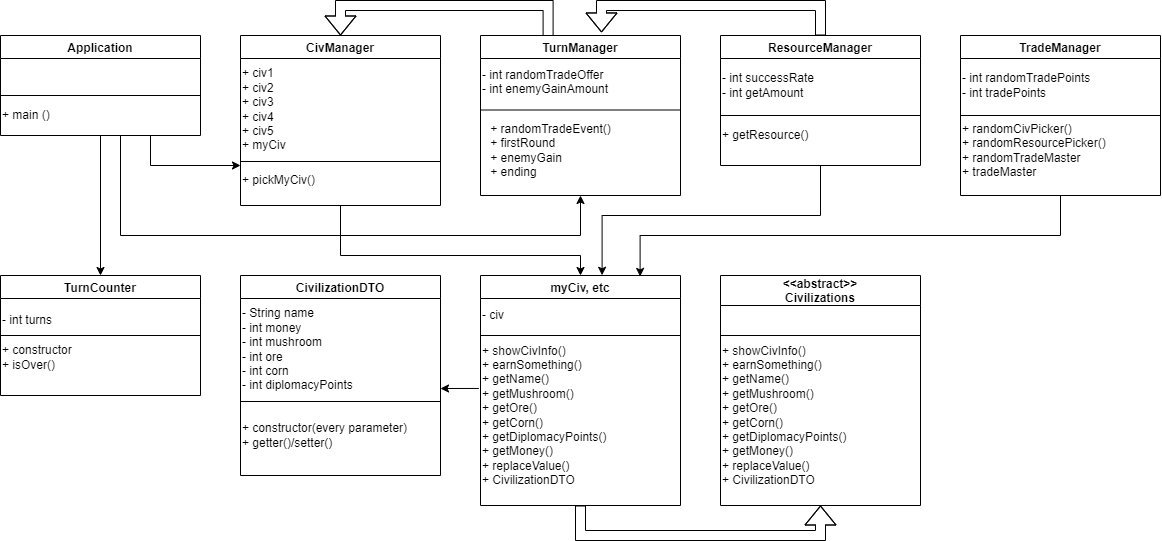

The diagram above was exported from draw.io. Its source (the exported page's mxGraphModel, read from the mxfile embedded in the PNG):
<mxGraphModel dx="1033" dy="810" grid="1" gridSize="10" guides="1" tooltips="1" connect="1" arrows="1" fold="1" page="1" pageScale="1" pageWidth="827" pageHeight="1169" math="0" shadow="0">
  <root>
    <mxCell id="0" />
    <mxCell id="1" parent="0" />
    <mxCell id="rMblixK_sifUe6-IBuxz-3" value="CivilizationDTO" style="swimlane;" parent="1" vertex="1">
      <mxGeometry x="280" y="350" width="200" height="200" as="geometry">
        <mxRectangle x="414" y="60" width="130" height="30" as="alternateBounds" />
      </mxGeometry>
    </mxCell>
    <mxCell id="rMblixK_sifUe6-IBuxz-4" value="- String name&lt;br&gt;- int money&lt;br&gt;- int mushroom&lt;br&gt;- int ore&lt;br&gt;- int corn&lt;br&gt;- int diplomacyPoints&amp;nbsp;" style="text;html=1;align=left;verticalAlign=middle;resizable=0;points=[];autosize=1;strokeColor=none;fillColor=none;" parent="rMblixK_sifUe6-IBuxz-3" vertex="1">
      <mxGeometry y="24" width="140" height="100" as="geometry" />
    </mxCell>
    <mxCell id="rMblixK_sifUe6-IBuxz-5" value="+ constructor(every parameter)&lt;br&gt;+ getter()/setter()" style="text;html=1;align=left;verticalAlign=middle;resizable=0;points=[];autosize=1;strokeColor=none;fillColor=none;" parent="rMblixK_sifUe6-IBuxz-3" vertex="1">
      <mxGeometry y="140" width="190" height="40" as="geometry" />
    </mxCell>
    <mxCell id="tGHJmZnGQe60DaOCZfE--23" style="rounded=0;orthogonalLoop=1;jettySize=auto;html=1;exitX=0.5;exitY=1;exitDx=0;exitDy=0;entryX=0.5;entryY=0;entryDx=0;entryDy=0;" edge="1" parent="1" source="rMblixK_sifUe6-IBuxz-9" target="rMblixK_sifUe6-IBuxz-11">
      <mxGeometry relative="1" as="geometry">
        <mxPoint x="140" y="320" as="targetPoint" />
      </mxGeometry>
    </mxCell>
    <mxCell id="tGHJmZnGQe60DaOCZfE--24" style="edgeStyle=elbowEdgeStyle;rounded=0;orthogonalLoop=1;jettySize=auto;html=1;exitX=0.5;exitY=1;exitDx=0;exitDy=0;" edge="1" parent="1" source="rMblixK_sifUe6-IBuxz-9">
      <mxGeometry relative="1" as="geometry">
        <mxPoint x="280" y="240" as="targetPoint" />
        <Array as="points">
          <mxPoint x="190" y="240" />
        </Array>
      </mxGeometry>
    </mxCell>
    <mxCell id="tGHJmZnGQe60DaOCZfE--25" style="edgeStyle=elbowEdgeStyle;rounded=0;orthogonalLoop=1;jettySize=auto;html=1;entryX=0.5;entryY=1;entryDx=0;entryDy=0;elbow=vertical;" edge="1" parent="1" target="rMblixK_sifUe6-IBuxz-14">
      <mxGeometry relative="1" as="geometry">
        <mxPoint x="160" y="210" as="sourcePoint" />
        <Array as="points">
          <mxPoint x="390" y="310" />
          <mxPoint x="380" y="290" />
        </Array>
      </mxGeometry>
    </mxCell>
    <mxCell id="rMblixK_sifUe6-IBuxz-9" value="Application" style="swimlane;" parent="1" vertex="1">
      <mxGeometry x="40" y="110" width="200" height="100" as="geometry" />
    </mxCell>
    <mxCell id="rMblixK_sifUe6-IBuxz-10" value="+ main ()" style="text;html=1;align=left;verticalAlign=middle;resizable=0;points=[];autosize=1;strokeColor=none;fillColor=none;" parent="rMblixK_sifUe6-IBuxz-9" vertex="1">
      <mxGeometry y="65" width="70" height="30" as="geometry" />
    </mxCell>
    <mxCell id="rMblixK_sifUe6-IBuxz-11" value="TurnCounter" style="swimlane;startSize=23;" parent="1" vertex="1">
      <mxGeometry x="40" y="350" width="200" height="120" as="geometry" />
    </mxCell>
    <mxCell id="rMblixK_sifUe6-IBuxz-12" value="- int turns" style="text;html=1;align=left;verticalAlign=middle;resizable=0;points=[];autosize=1;strokeColor=none;fillColor=none;" parent="rMblixK_sifUe6-IBuxz-11" vertex="1">
      <mxGeometry y="30" width="70" height="30" as="geometry" />
    </mxCell>
    <mxCell id="rMblixK_sifUe6-IBuxz-13" value="&lt;div style=&quot;&quot;&gt;+ constructor&lt;/div&gt;&lt;div style=&quot;&quot;&gt;+ isOver()&lt;/div&gt;" style="text;html=1;align=left;verticalAlign=middle;resizable=0;points=[];autosize=1;strokeColor=none;fillColor=none;" parent="rMblixK_sifUe6-IBuxz-11" vertex="1">
      <mxGeometry y="62" width="90" height="40" as="geometry" />
    </mxCell>
    <mxCell id="tGHJmZnGQe60DaOCZfE--5" value="" style="endArrow=none;html=1;rounded=0;" edge="1" parent="rMblixK_sifUe6-IBuxz-11">
      <mxGeometry width="50" height="50" relative="1" as="geometry">
        <mxPoint y="60" as="sourcePoint" />
        <mxPoint x="200" y="60" as="targetPoint" />
      </mxGeometry>
    </mxCell>
    <mxCell id="tGHJmZnGQe60DaOCZfE--28" style="edgeStyle=elbowEdgeStyle;rounded=0;orthogonalLoop=1;jettySize=auto;elbow=vertical;html=1;exitX=0.338;exitY=0.01;exitDx=0;exitDy=0;entryX=0.5;entryY=0;entryDx=0;entryDy=0;shape=flexArrow;exitPerimeter=0;" edge="1" parent="1" source="rMblixK_sifUe6-IBuxz-14" target="tGHJmZnGQe60DaOCZfE--13">
      <mxGeometry relative="1" as="geometry">
        <Array as="points">
          <mxPoint x="510" y="80" />
        </Array>
      </mxGeometry>
    </mxCell>
    <mxCell id="rMblixK_sifUe6-IBuxz-14" value="TurnManager" style="swimlane;" parent="1" vertex="1">
      <mxGeometry x="520" y="110" width="200" height="160" as="geometry" />
    </mxCell>
    <mxCell id="rMblixK_sifUe6-IBuxz-15" value="- int randomTradeOffer&lt;br&gt;- int enemyGainAmount&lt;br&gt;&amp;nbsp;" style="text;html=1;align=left;verticalAlign=middle;resizable=0;points=[];autosize=1;strokeColor=none;fillColor=none;" parent="rMblixK_sifUe6-IBuxz-14" vertex="1">
      <mxGeometry y="24" width="150" height="60" as="geometry" />
    </mxCell>
    <mxCell id="tGHJmZnGQe60DaOCZfE--3" value="" style="endArrow=none;html=1;rounded=0;" edge="1" parent="rMblixK_sifUe6-IBuxz-14">
      <mxGeometry width="50" height="50" relative="1" as="geometry">
        <mxPoint y="74.5" as="sourcePoint" />
        <mxPoint x="200" y="74.5" as="targetPoint" />
      </mxGeometry>
    </mxCell>
    <mxCell id="tGHJmZnGQe60DaOCZfE--4" value="&lt;div style=&quot;text-align: left;&quot;&gt;&lt;span style=&quot;background-color: initial;&quot;&gt;+ randomTradeEvent()&lt;/span&gt;&lt;/div&gt;&lt;div style=&quot;text-align: left;&quot;&gt;&lt;span style=&quot;background-color: initial;&quot;&gt;+ firstRound&lt;/span&gt;&lt;/div&gt;&lt;div style=&quot;text-align: left;&quot;&gt;&lt;span style=&quot;background-color: initial;&quot;&gt;+ enemyGain&lt;/span&gt;&lt;/div&gt;&lt;div style=&quot;text-align: left;&quot;&gt;&lt;span style=&quot;background-color: initial;&quot;&gt;+ ending&lt;/span&gt;&lt;/div&gt;" style="text;html=1;align=center;verticalAlign=middle;resizable=0;points=[];autosize=1;strokeColor=none;fillColor=none;" vertex="1" parent="rMblixK_sifUe6-IBuxz-14">
      <mxGeometry y="80" width="140" height="70" as="geometry" />
    </mxCell>
    <mxCell id="tGHJmZnGQe60DaOCZfE--32" style="edgeStyle=elbowEdgeStyle;shape=flexArrow;rounded=0;orthogonalLoop=1;jettySize=auto;elbow=vertical;html=1;exitX=0.5;exitY=1;exitDx=0;exitDy=0;entryX=0.5;entryY=1;entryDx=0;entryDy=0;" edge="1" parent="1" source="S4PNdH-whMUzc3AIvm6G-5" target="tGHJmZnGQe60DaOCZfE--8">
      <mxGeometry relative="1" as="geometry">
        <Array as="points">
          <mxPoint x="740" y="610" />
        </Array>
      </mxGeometry>
    </mxCell>
    <mxCell id="tGHJmZnGQe60DaOCZfE--34" style="edgeStyle=elbowEdgeStyle;rounded=0;orthogonalLoop=1;jettySize=auto;elbow=vertical;html=1;exitX=-0.011;exitY=0.331;exitDx=0;exitDy=0;exitPerimeter=0;" edge="1" parent="1" source="tGHJmZnGQe60DaOCZfE--21" target="rMblixK_sifUe6-IBuxz-3">
      <mxGeometry relative="1" as="geometry" />
    </mxCell>
    <mxCell id="S4PNdH-whMUzc3AIvm6G-5" value="myCiv, etc" style="swimlane;" parent="1" vertex="1">
      <mxGeometry x="520" y="350" width="200" height="230" as="geometry">
        <mxRectangle x="414" y="60" width="130" height="30" as="alternateBounds" />
      </mxGeometry>
    </mxCell>
    <mxCell id="S4PNdH-whMUzc3AIvm6G-6" value="- civ" style="text;html=1;align=left;verticalAlign=middle;resizable=0;points=[];autosize=1;strokeColor=none;fillColor=none;" parent="S4PNdH-whMUzc3AIvm6G-5" vertex="1">
      <mxGeometry y="25" width="50" height="30" as="geometry" />
    </mxCell>
    <mxCell id="tGHJmZnGQe60DaOCZfE--21" value="+ showCivInfo()&lt;br&gt;+ earnSomething()&lt;br&gt;+ getName()&lt;br&gt;+ getMushroom()&lt;br&gt;+ getOre()&lt;br&gt;+ getCorn()&lt;br&gt;+ getDiplomacyPoints()&lt;br&gt;+ getMoney()&lt;br&gt;+ replaceValue()&lt;br&gt;+ CivilizationDTO" style="text;html=1;align=left;verticalAlign=middle;resizable=0;points=[];autosize=1;strokeColor=none;fillColor=none;" vertex="1" parent="S4PNdH-whMUzc3AIvm6G-5">
      <mxGeometry y="60" width="150" height="160" as="geometry" />
    </mxCell>
    <mxCell id="tGHJmZnGQe60DaOCZfE--22" value="" style="endArrow=none;html=1;rounded=0;" edge="1" parent="S4PNdH-whMUzc3AIvm6G-5">
      <mxGeometry width="50" height="50" relative="1" as="geometry">
        <mxPoint y="60" as="sourcePoint" />
        <mxPoint x="200" y="60" as="targetPoint" />
      </mxGeometry>
    </mxCell>
    <mxCell id="tGHJmZnGQe60DaOCZfE--30" style="edgeStyle=elbowEdgeStyle;rounded=0;orthogonalLoop=1;jettySize=auto;elbow=vertical;html=1;exitX=0.5;exitY=1;exitDx=0;exitDy=0;entryX=0.798;entryY=0.004;entryDx=0;entryDy=0;entryPerimeter=0;" edge="1" parent="1" source="S4PNdH-whMUzc3AIvm6G-8" target="S4PNdH-whMUzc3AIvm6G-5">
      <mxGeometry relative="1" as="geometry" />
    </mxCell>
    <mxCell id="S4PNdH-whMUzc3AIvm6G-8" value="TradeManager" style="swimlane;" parent="1" vertex="1">
      <mxGeometry x="1000" y="110" width="200" height="160" as="geometry">
        <mxRectangle x="414" y="60" width="130" height="30" as="alternateBounds" />
      </mxGeometry>
    </mxCell>
    <mxCell id="S4PNdH-whMUzc3AIvm6G-9" value="- int randomTradePoints&lt;br&gt;- int tradePoints" style="text;html=1;align=left;verticalAlign=middle;resizable=0;points=[];autosize=1;strokeColor=none;fillColor=none;" parent="S4PNdH-whMUzc3AIvm6G-8" vertex="1">
      <mxGeometry y="30" width="150" height="40" as="geometry" />
    </mxCell>
    <mxCell id="tGHJmZnGQe60DaOCZfE--6" value="" style="endArrow=none;html=1;rounded=0;" edge="1" parent="S4PNdH-whMUzc3AIvm6G-8">
      <mxGeometry width="50" height="50" relative="1" as="geometry">
        <mxPoint y="80" as="sourcePoint" />
        <mxPoint x="200" y="80" as="targetPoint" />
      </mxGeometry>
    </mxCell>
    <mxCell id="tGHJmZnGQe60DaOCZfE--7" value="+ randomCivPicker()&lt;br&gt;+ randomResourcePicker()&lt;br&gt;+ randomTradeMaster&lt;br&gt;+ tradeMaster" style="text;html=1;align=left;verticalAlign=middle;resizable=0;points=[];autosize=1;strokeColor=none;fillColor=none;" vertex="1" parent="S4PNdH-whMUzc3AIvm6G-8">
      <mxGeometry y="80" width="170" height="70" as="geometry" />
    </mxCell>
    <mxCell id="tGHJmZnGQe60DaOCZfE--1" value="" style="endArrow=none;html=1;rounded=0;" edge="1" parent="1">
      <mxGeometry width="50" height="50" relative="1" as="geometry">
        <mxPoint x="240" y="170" as="sourcePoint" />
        <mxPoint x="40" y="170" as="targetPoint" />
      </mxGeometry>
    </mxCell>
    <mxCell id="tGHJmZnGQe60DaOCZfE--2" value="" style="endArrow=none;html=1;rounded=0;" edge="1" parent="1">
      <mxGeometry width="50" height="50" relative="1" as="geometry">
        <mxPoint x="280" y="476" as="sourcePoint" />
        <mxPoint x="480" y="476" as="targetPoint" />
      </mxGeometry>
    </mxCell>
    <mxCell id="tGHJmZnGQe60DaOCZfE--8" value="&lt;&lt;abstract&gt;&gt;&#10;Civilizations" style="swimlane;startSize=30;" vertex="1" parent="1">
      <mxGeometry x="760" y="350" width="200" height="230" as="geometry">
        <mxRectangle x="414" y="60" width="130" height="30" as="alternateBounds" />
      </mxGeometry>
    </mxCell>
    <mxCell id="tGHJmZnGQe60DaOCZfE--10" value="+ showCivInfo()&lt;br&gt;+ earnSomething()&lt;br&gt;+ getName()&lt;br&gt;+ getMushroom()&lt;br&gt;+ getOre()&lt;br&gt;+ getCorn()&lt;br&gt;+ getDiplomacyPoints()&lt;br&gt;+ getMoney()&lt;br&gt;+ replaceValue()&lt;br&gt;+ CivilizationDTO" style="text;html=1;align=left;verticalAlign=middle;resizable=0;points=[];autosize=1;strokeColor=none;fillColor=none;" vertex="1" parent="tGHJmZnGQe60DaOCZfE--8">
      <mxGeometry y="60" width="150" height="160" as="geometry" />
    </mxCell>
    <mxCell id="tGHJmZnGQe60DaOCZfE--11" value="" style="endArrow=none;html=1;rounded=0;" edge="1" parent="tGHJmZnGQe60DaOCZfE--8">
      <mxGeometry width="50" height="50" relative="1" as="geometry">
        <mxPoint y="60" as="sourcePoint" />
        <mxPoint x="200" y="60" as="targetPoint" />
      </mxGeometry>
    </mxCell>
    <mxCell id="tGHJmZnGQe60DaOCZfE--26" style="edgeStyle=elbowEdgeStyle;rounded=0;orthogonalLoop=1;jettySize=auto;elbow=vertical;html=1;exitX=0.5;exitY=1;exitDx=0;exitDy=0;entryX=0.5;entryY=0;entryDx=0;entryDy=0;" edge="1" parent="1" source="tGHJmZnGQe60DaOCZfE--13" target="S4PNdH-whMUzc3AIvm6G-5">
      <mxGeometry relative="1" as="geometry">
        <Array as="points">
          <mxPoint x="500" y="330" />
        </Array>
      </mxGeometry>
    </mxCell>
    <mxCell id="tGHJmZnGQe60DaOCZfE--13" value="CivManager" style="swimlane;" vertex="1" parent="1">
      <mxGeometry x="280" y="110" width="200" height="170" as="geometry">
        <mxRectangle x="414" y="60" width="130" height="30" as="alternateBounds" />
      </mxGeometry>
    </mxCell>
    <mxCell id="tGHJmZnGQe60DaOCZfE--14" value="+ civ1&lt;br&gt;+ civ2&lt;br&gt;+ civ3&lt;br&gt;+ civ4&lt;br&gt;+ civ5&lt;br&gt;+ myCiv" style="text;html=1;align=left;verticalAlign=middle;resizable=0;points=[];autosize=1;strokeColor=none;fillColor=none;" vertex="1" parent="tGHJmZnGQe60DaOCZfE--13">
      <mxGeometry y="24" width="70" height="100" as="geometry" />
    </mxCell>
    <mxCell id="tGHJmZnGQe60DaOCZfE--15" value="+ pickMyCiv()" style="text;html=1;align=left;verticalAlign=middle;resizable=0;points=[];autosize=1;strokeColor=none;fillColor=none;" vertex="1" parent="tGHJmZnGQe60DaOCZfE--13">
      <mxGeometry y="130" width="100" height="30" as="geometry" />
    </mxCell>
    <mxCell id="tGHJmZnGQe60DaOCZfE--16" value="" style="endArrow=none;html=1;rounded=0;" edge="1" parent="1">
      <mxGeometry width="50" height="50" relative="1" as="geometry">
        <mxPoint x="280" y="236" as="sourcePoint" />
        <mxPoint x="480" y="236" as="targetPoint" />
      </mxGeometry>
    </mxCell>
    <mxCell id="tGHJmZnGQe60DaOCZfE--27" style="edgeStyle=elbowEdgeStyle;rounded=0;orthogonalLoop=1;jettySize=auto;elbow=vertical;html=1;exitX=0.5;exitY=1;exitDx=0;exitDy=0;entryX=0.608;entryY=-0.001;entryDx=0;entryDy=0;entryPerimeter=0;" edge="1" parent="1" source="tGHJmZnGQe60DaOCZfE--17" target="S4PNdH-whMUzc3AIvm6G-5">
      <mxGeometry relative="1" as="geometry">
        <Array as="points">
          <mxPoint x="760" y="290" />
        </Array>
      </mxGeometry>
    </mxCell>
    <mxCell id="tGHJmZnGQe60DaOCZfE--29" style="edgeStyle=elbowEdgeStyle;shape=flexArrow;rounded=0;orthogonalLoop=1;jettySize=auto;elbow=vertical;html=1;exitX=0.5;exitY=0;exitDx=0;exitDy=0;entryX=0.605;entryY=-0.019;entryDx=0;entryDy=0;entryPerimeter=0;" edge="1" parent="1" source="tGHJmZnGQe60DaOCZfE--17" target="rMblixK_sifUe6-IBuxz-14">
      <mxGeometry relative="1" as="geometry">
        <Array as="points">
          <mxPoint x="750" y="80" />
        </Array>
      </mxGeometry>
    </mxCell>
    <mxCell id="tGHJmZnGQe60DaOCZfE--17" value="ResourceManager" style="swimlane;" vertex="1" parent="1">
      <mxGeometry x="760" y="110" width="200" height="130" as="geometry">
        <mxRectangle x="414" y="60" width="130" height="30" as="alternateBounds" />
      </mxGeometry>
    </mxCell>
    <mxCell id="tGHJmZnGQe60DaOCZfE--18" value="- int successRate&lt;br&gt;- int getAmount" style="text;html=1;align=left;verticalAlign=middle;resizable=0;points=[];autosize=1;strokeColor=none;fillColor=none;" vertex="1" parent="tGHJmZnGQe60DaOCZfE--17">
      <mxGeometry y="30" width="120" height="40" as="geometry" />
    </mxCell>
    <mxCell id="tGHJmZnGQe60DaOCZfE--19" value="+ getResource()" style="text;html=1;align=left;verticalAlign=middle;resizable=0;points=[];autosize=1;strokeColor=none;fillColor=none;" vertex="1" parent="tGHJmZnGQe60DaOCZfE--17">
      <mxGeometry y="85" width="110" height="30" as="geometry" />
    </mxCell>
    <mxCell id="tGHJmZnGQe60DaOCZfE--20" value="" style="endArrow=none;html=1;rounded=0;" edge="1" parent="tGHJmZnGQe60DaOCZfE--17">
      <mxGeometry width="50" height="50" relative="1" as="geometry">
        <mxPoint y="80" as="sourcePoint" />
        <mxPoint x="200" y="80" as="targetPoint" />
      </mxGeometry>
    </mxCell>
  </root>
</mxGraphModel>